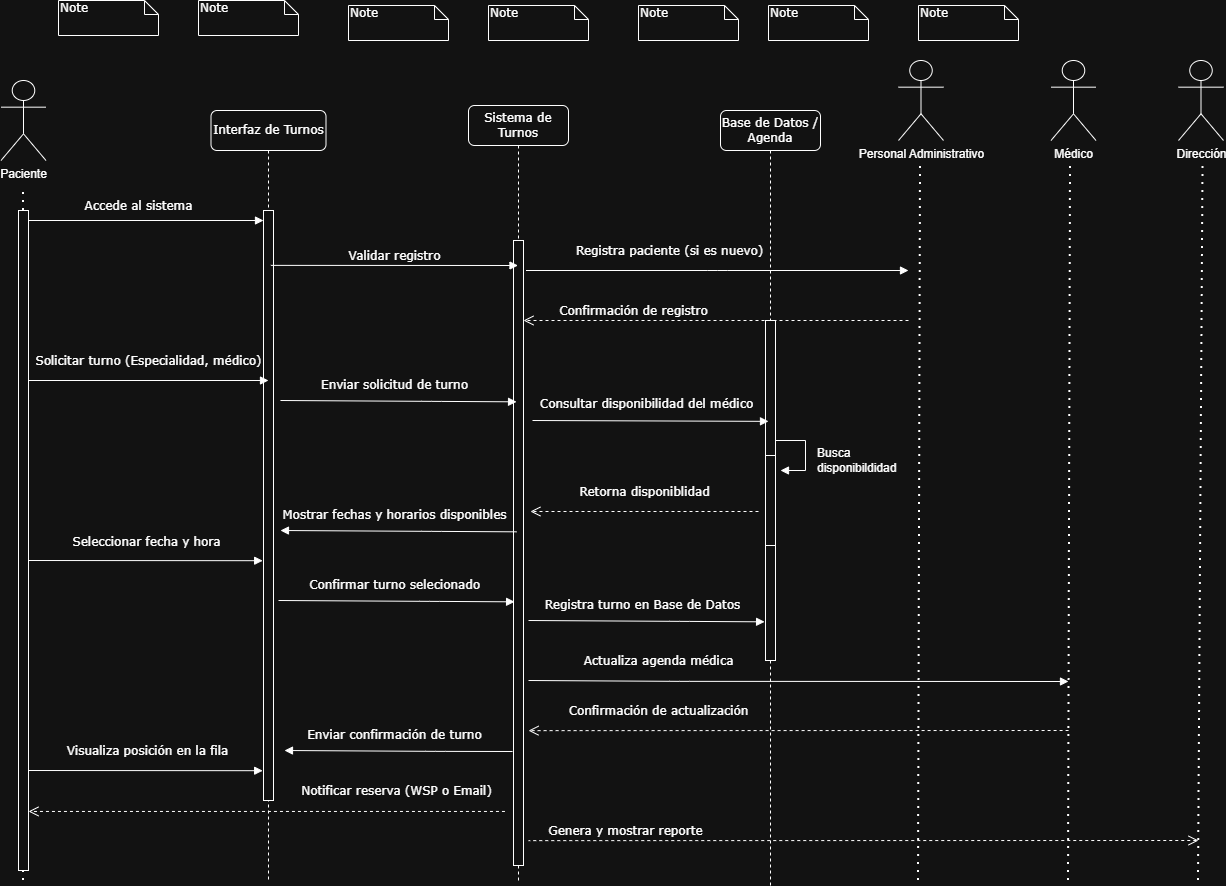

The diagram above was exported from draw.io. Its source (the exported page's mxGraphModel, read from the mxfile embedded in the PNG):
<mxGraphModel dx="1244" dy="1557" grid="1" gridSize="10" guides="1" tooltips="1" connect="1" arrows="1" fold="1" page="1" pageScale="1" pageWidth="1100" pageHeight="850" background="none" math="0" shadow="0">
  <root>
    <mxCell id="0" />
    <mxCell id="1" parent="0" />
    <mxCell id="7baba1c4bc27f4b0-2" value="Interfaz de Turnos" style="shape=umlLifeline;perimeter=lifelinePerimeter;whiteSpace=wrap;html=1;container=1;collapsible=0;recursiveResize=0;outlineConnect=0;rounded=1;shadow=0;comic=0;labelBackgroundColor=none;strokeWidth=1;fontFamily=Verdana;fontSize=12;align=center;" parent="1" vertex="1">
      <mxGeometry x="242.5" y="80" width="115" height="770" as="geometry" />
    </mxCell>
    <mxCell id="7baba1c4bc27f4b0-10" value="" style="html=1;points=[];perimeter=orthogonalPerimeter;rounded=0;shadow=0;comic=0;labelBackgroundColor=none;strokeWidth=1;fontFamily=Verdana;fontSize=12;align=center;" parent="7baba1c4bc27f4b0-2" vertex="1">
      <mxGeometry x="52.5" y="100" width="10" height="590" as="geometry" />
    </mxCell>
    <mxCell id="E29bCopTCx-LQEuC53tv-47" value="Visualiza posición en la fila" style="html=1;verticalAlign=bottom;endArrow=block;labelBackgroundColor=none;fontFamily=Verdana;fontSize=12;entryX=-0.082;entryY=0.886;entryDx=0;entryDy=0;entryPerimeter=0;" edge="1" parent="7baba1c4bc27f4b0-2">
      <mxGeometry x="0.0178" y="10" relative="1" as="geometry">
        <mxPoint x="-182.5" y="660" as="sourcePoint" />
        <mxPoint x="51.680000000000064" y="660.1999999999999" as="targetPoint" />
        <mxPoint as="offset" />
        <Array as="points" />
      </mxGeometry>
    </mxCell>
    <mxCell id="7baba1c4bc27f4b0-3" value="Sistema de Turnos" style="shape=umlLifeline;perimeter=lifelinePerimeter;whiteSpace=wrap;html=1;container=1;collapsible=0;recursiveResize=0;outlineConnect=0;rounded=1;shadow=0;comic=0;labelBackgroundColor=none;strokeWidth=1;fontFamily=Verdana;fontSize=12;align=center;" parent="1" vertex="1">
      <mxGeometry x="500" y="75" width="100" height="775" as="geometry" />
    </mxCell>
    <mxCell id="7baba1c4bc27f4b0-13" value="" style="html=1;points=[];perimeter=orthogonalPerimeter;rounded=0;shadow=0;comic=0;labelBackgroundColor=none;strokeWidth=1;fontFamily=Verdana;fontSize=12;align=center;" parent="7baba1c4bc27f4b0-3" vertex="1">
      <mxGeometry x="45" y="135" width="10" height="625" as="geometry" />
    </mxCell>
    <mxCell id="7baba1c4bc27f4b0-4" value="Base de Datos / Agenda" style="shape=umlLifeline;perimeter=lifelinePerimeter;whiteSpace=wrap;html=1;container=1;collapsible=0;recursiveResize=0;outlineConnect=0;rounded=1;shadow=0;comic=0;labelBackgroundColor=none;strokeWidth=1;fontFamily=Verdana;fontSize=12;align=center;" parent="1" vertex="1">
      <mxGeometry x="752" y="80" width="100" height="775" as="geometry" />
    </mxCell>
    <mxCell id="7baba1c4bc27f4b0-22" value="" style="html=1;points=[];perimeter=orthogonalPerimeter;rounded=0;shadow=0;comic=0;labelBackgroundColor=none;strokeWidth=1;fontFamily=Verdana;fontSize=12;align=center;" parent="7baba1c4bc27f4b0-4" vertex="1">
      <mxGeometry x="45" y="210" width="10" height="340" as="geometry" />
    </mxCell>
    <mxCell id="E29bCopTCx-LQEuC53tv-54" value="" style="html=1;points=[[0,0,0,0,5],[0,1,0,0,-5],[1,0,0,0,5],[1,1,0,0,-5]];perimeter=orthogonalPerimeter;outlineConnect=0;targetShapes=umlLifeline;portConstraint=eastwest;newEdgeStyle={&quot;curved&quot;:0,&quot;rounded&quot;:0};strokeColor=default;align=center;verticalAlign=top;fontFamily=Helvetica;fontSize=12;fontColor=default;fontStyle=0;fillColor=default;" vertex="1" parent="7baba1c4bc27f4b0-4">
      <mxGeometry x="45" y="345" width="10" height="90" as="geometry" />
    </mxCell>
    <mxCell id="E29bCopTCx-LQEuC53tv-55" value="Busca &lt;br&gt;disponibildidad" style="html=1;align=left;spacingLeft=2;endArrow=block;rounded=0;edgeStyle=orthogonalEdgeStyle;curved=0;rounded=0;fontFamily=Helvetica;fontSize=12;fontColor=default;fontStyle=0;" edge="1" parent="7baba1c4bc27f4b0-4">
      <mxGeometry x="0.1765" y="8" relative="1" as="geometry">
        <mxPoint x="55" y="330" as="sourcePoint" />
        <Array as="points">
          <mxPoint x="85" y="360" />
        </Array>
        <mxPoint x="60" y="360" as="targetPoint" />
        <mxPoint as="offset" />
      </mxGeometry>
    </mxCell>
    <mxCell id="7baba1c4bc27f4b0-11" value="Accede al sistema&lt;div&gt;&lt;br/&gt;&lt;/div&gt;" style="html=1;verticalAlign=bottom;endArrow=block;entryX=0;entryY=0;labelBackgroundColor=none;fontFamily=Verdana;fontSize=12;edgeStyle=elbowEdgeStyle;elbow=vertical;" parent="1" edge="1">
      <mxGeometry x="-0.0638" y="-10" relative="1" as="geometry">
        <mxPoint x="60" y="190" as="sourcePoint" />
        <mxPoint x="295" y="190.0000000000016" as="targetPoint" />
        <mxPoint as="offset" />
      </mxGeometry>
    </mxCell>
    <mxCell id="7baba1c4bc27f4b0-14" value="Validar registro" style="html=1;verticalAlign=bottom;endArrow=block;labelBackgroundColor=none;fontFamily=Verdana;fontSize=12;edgeStyle=elbowEdgeStyle;elbow=vertical;exitX=0.736;exitY=0.093;exitDx=0;exitDy=0;exitPerimeter=0;" parent="1" source="7baba1c4bc27f4b0-10" target="7baba1c4bc27f4b0-3" edge="1">
      <mxGeometry relative="1" as="geometry">
        <mxPoint x="310" y="220" as="sourcePoint" />
        <mxPoint x="530" y="227" as="targetPoint" />
      </mxGeometry>
    </mxCell>
    <mxCell id="7baba1c4bc27f4b0-40" value="Note" style="shape=note;whiteSpace=wrap;html=1;size=14;verticalAlign=top;align=left;spacingTop=-6;rounded=0;shadow=0;comic=0;labelBackgroundColor=none;strokeWidth=1;fontFamily=Verdana;fontSize=12" parent="1" vertex="1">
      <mxGeometry x="90" y="-30" width="100" height="35" as="geometry" />
    </mxCell>
    <mxCell id="7baba1c4bc27f4b0-41" value="Note" style="shape=note;whiteSpace=wrap;html=1;size=14;verticalAlign=top;align=left;spacingTop=-6;rounded=0;shadow=0;comic=0;labelBackgroundColor=none;strokeWidth=1;fontFamily=Verdana;fontSize=12" parent="1" vertex="1">
      <mxGeometry x="230" y="-30" width="100" height="35" as="geometry" />
    </mxCell>
    <mxCell id="7baba1c4bc27f4b0-42" value="Note" style="shape=note;whiteSpace=wrap;html=1;size=14;verticalAlign=top;align=left;spacingTop=-6;rounded=0;shadow=0;comic=0;labelBackgroundColor=none;strokeWidth=1;fontFamily=Verdana;fontSize=12" parent="1" vertex="1">
      <mxGeometry x="380" y="-25" width="100" height="35" as="geometry" />
    </mxCell>
    <mxCell id="7baba1c4bc27f4b0-43" value="Note" style="shape=note;whiteSpace=wrap;html=1;size=14;verticalAlign=top;align=left;spacingTop=-6;rounded=0;shadow=0;comic=0;labelBackgroundColor=none;strokeWidth=1;fontFamily=Verdana;fontSize=12" parent="1" vertex="1">
      <mxGeometry x="520" y="-25" width="100" height="35" as="geometry" />
    </mxCell>
    <mxCell id="7baba1c4bc27f4b0-44" value="Note" style="shape=note;whiteSpace=wrap;html=1;size=14;verticalAlign=top;align=left;spacingTop=-6;rounded=0;shadow=0;comic=0;labelBackgroundColor=none;strokeWidth=1;fontFamily=Verdana;fontSize=12" parent="1" vertex="1">
      <mxGeometry x="670" y="-25" width="100" height="35" as="geometry" />
    </mxCell>
    <mxCell id="7baba1c4bc27f4b0-45" value="Note" style="shape=note;whiteSpace=wrap;html=1;size=14;verticalAlign=top;align=left;spacingTop=-6;rounded=0;shadow=0;comic=0;labelBackgroundColor=none;strokeWidth=1;fontFamily=Verdana;fontSize=12" parent="1" vertex="1">
      <mxGeometry x="800" y="-25" width="100" height="35" as="geometry" />
    </mxCell>
    <mxCell id="7baba1c4bc27f4b0-46" value="Note" style="shape=note;whiteSpace=wrap;html=1;size=14;verticalAlign=top;align=left;spacingTop=-6;rounded=0;shadow=0;comic=0;labelBackgroundColor=none;strokeWidth=1;fontFamily=Verdana;fontSize=12" parent="1" vertex="1">
      <mxGeometry x="950" y="-25" width="100" height="35" as="geometry" />
    </mxCell>
    <mxCell id="E29bCopTCx-LQEuC53tv-6" value="Paciente" style="shape=umlActor;verticalLabelPosition=bottom;verticalAlign=top;html=1;outlineConnect=0;" vertex="1" parent="1">
      <mxGeometry x="32.5" y="50" width="45" height="80" as="geometry" />
    </mxCell>
    <mxCell id="E29bCopTCx-LQEuC53tv-14" value="Personal Administrativo" style="shape=umlActor;verticalLabelPosition=bottom;verticalAlign=top;html=1;outlineConnect=0;" vertex="1" parent="1">
      <mxGeometry x="930" y="30" width="45" height="80" as="geometry" />
    </mxCell>
    <mxCell id="E29bCopTCx-LQEuC53tv-16" value="" style="endArrow=none;dashed=1;html=1;dashPattern=1 3;strokeWidth=2;rounded=0;fontFamily=Helvetica;fontSize=12;fontColor=default;fontStyle=0;" edge="1" parent="1">
      <mxGeometry width="50" height="50" relative="1" as="geometry">
        <mxPoint x="950" y="850" as="sourcePoint" />
        <mxPoint x="952" y="136" as="targetPoint" />
        <Array as="points" />
      </mxGeometry>
    </mxCell>
    <mxCell id="E29bCopTCx-LQEuC53tv-19" value="Médico" style="shape=umlActor;verticalLabelPosition=bottom;verticalAlign=top;html=1;outlineConnect=0;" vertex="1" parent="1">
      <mxGeometry x="1082.5" y="30" width="45" height="80" as="geometry" />
    </mxCell>
    <mxCell id="E29bCopTCx-LQEuC53tv-20" value="" style="endArrow=none;dashed=1;html=1;dashPattern=1 3;strokeWidth=2;rounded=0;fontFamily=Helvetica;fontSize=12;fontColor=default;fontStyle=0;" edge="1" parent="1">
      <mxGeometry width="50" height="50" relative="1" as="geometry">
        <mxPoint x="1100" y="850" as="sourcePoint" />
        <mxPoint x="1102" y="136" as="targetPoint" />
        <Array as="points" />
      </mxGeometry>
    </mxCell>
    <mxCell id="E29bCopTCx-LQEuC53tv-22" value="Dirección" style="shape=umlActor;verticalLabelPosition=bottom;verticalAlign=top;html=1;outlineConnect=0;" vertex="1" parent="1">
      <mxGeometry x="1210" y="30" width="45" height="80" as="geometry" />
    </mxCell>
    <mxCell id="E29bCopTCx-LQEuC53tv-23" value="" style="endArrow=none;dashed=1;html=1;dashPattern=1 3;strokeWidth=2;rounded=0;fontFamily=Helvetica;fontSize=12;fontColor=default;fontStyle=0;" edge="1" parent="1">
      <mxGeometry width="50" height="50" relative="1" as="geometry">
        <mxPoint x="1230" y="850" as="sourcePoint" />
        <mxPoint x="1234.5" y="136" as="targetPoint" />
        <Array as="points" />
      </mxGeometry>
    </mxCell>
    <mxCell id="E29bCopTCx-LQEuC53tv-26" value="Registra paciente (si es nuevo)" style="html=1;verticalAlign=bottom;endArrow=block;labelBackgroundColor=none;fontFamily=Verdana;fontSize=12;edgeStyle=elbowEdgeStyle;elbow=vertical;" edge="1" parent="1">
      <mxGeometry x="-0.2549" y="10" relative="1" as="geometry">
        <mxPoint x="557.5" y="240" as="sourcePoint" />
        <mxPoint x="940" y="240" as="targetPoint" />
        <mxPoint as="offset" />
      </mxGeometry>
    </mxCell>
    <mxCell id="E29bCopTCx-LQEuC53tv-31" value="" style="endArrow=none;dashed=1;html=1;dashPattern=1 3;strokeWidth=2;rounded=0;fontFamily=Helvetica;fontSize=12;fontColor=default;fontStyle=0;" edge="1" parent="1" source="7baba1c4bc27f4b0-9">
      <mxGeometry width="50" height="50" relative="1" as="geometry">
        <mxPoint x="50" y="760" as="sourcePoint" />
        <mxPoint x="55" y="160" as="targetPoint" />
        <Array as="points" />
      </mxGeometry>
    </mxCell>
    <mxCell id="E29bCopTCx-LQEuC53tv-33" value="" style="endArrow=none;dashed=1;html=1;dashPattern=1 3;strokeWidth=2;rounded=0;fontFamily=Helvetica;fontSize=12;fontColor=default;fontStyle=0;entryX=0.5;entryY=0.5;entryDx=0;entryDy=0;entryPerimeter=0;" edge="1" parent="1" target="7baba1c4bc27f4b0-9">
      <mxGeometry width="50" height="50" relative="1" as="geometry">
        <mxPoint x="55" y="850" as="sourcePoint" />
        <mxPoint x="55" y="90" as="targetPoint" />
        <Array as="points" />
      </mxGeometry>
    </mxCell>
    <mxCell id="7baba1c4bc27f4b0-9" value="" style="html=1;points=[];perimeter=orthogonalPerimeter;rounded=0;shadow=0;comic=0;labelBackgroundColor=none;strokeWidth=1;fontFamily=Verdana;fontSize=12;align=center;" parent="1" vertex="1">
      <mxGeometry x="50" y="180" width="10" height="660" as="geometry" />
    </mxCell>
    <mxCell id="E29bCopTCx-LQEuC53tv-37" value="Seleccionar fecha y hora" style="html=1;verticalAlign=bottom;endArrow=block;labelBackgroundColor=none;fontFamily=Verdana;fontSize=12;entryX=-0.082;entryY=0.886;entryDx=0;entryDy=0;entryPerimeter=0;" edge="1" parent="1">
      <mxGeometry x="0.0098" y="9" relative="1" as="geometry">
        <mxPoint x="60" y="530" as="sourcePoint" />
        <mxPoint x="294.18000000000006" y="530.1999999999999" as="targetPoint" />
        <mxPoint as="offset" />
      </mxGeometry>
    </mxCell>
    <mxCell id="7baba1c4bc27f4b0-23" value="Solicitar turno (Especialidad, médico)" style="html=1;verticalAlign=bottom;endArrow=block;labelBackgroundColor=none;fontFamily=Verdana;fontSize=12;" parent="1" edge="1">
      <mxGeometry y="10" relative="1" as="geometry">
        <mxPoint x="60" y="350" as="sourcePoint" />
        <mxPoint x="300" y="350" as="targetPoint" />
        <mxPoint as="offset" />
      </mxGeometry>
    </mxCell>
    <mxCell id="E29bCopTCx-LQEuC53tv-27" value="Confirmación de registro" style="html=1;verticalAlign=bottom;endArrow=open;dashed=1;endSize=8;labelBackgroundColor=none;fontFamily=Verdana;fontSize=12;edgeStyle=elbowEdgeStyle;elbow=vertical;" edge="1" parent="1">
      <mxGeometry x="0.4265" relative="1" as="geometry">
        <mxPoint x="555" y="290" as="targetPoint" />
        <Array as="points" />
        <mxPoint x="940" y="290" as="sourcePoint" />
        <mxPoint as="offset" />
      </mxGeometry>
    </mxCell>
    <mxCell id="E29bCopTCx-LQEuC53tv-42" value="Consultar disponibilidad del médico" style="html=1;verticalAlign=bottom;endArrow=block;labelBackgroundColor=none;fontFamily=Verdana;fontSize=12;exitX=0.918;exitY=0.684;exitDx=0;exitDy=0;exitPerimeter=0;entryX=0.009;entryY=0.454;entryDx=0;entryDy=0;entryPerimeter=0;" edge="1" parent="1">
      <mxGeometry x="-0.0378" y="7" relative="1" as="geometry">
        <mxPoint x="564" y="390" as="sourcePoint" />
        <mxPoint x="800" y="390.86" as="targetPoint" />
        <mxPoint as="offset" />
        <Array as="points" />
      </mxGeometry>
    </mxCell>
    <mxCell id="E29bCopTCx-LQEuC53tv-46" value="Retorna disponiblidad" style="html=1;verticalAlign=bottom;endArrow=open;dashed=1;endSize=8;labelBackgroundColor=none;fontFamily=Verdana;fontSize=12;edgeStyle=elbowEdgeStyle;elbow=vertical;" edge="1" parent="1">
      <mxGeometry x="-0.0023" y="-10" relative="1" as="geometry">
        <mxPoint x="561.91" y="480.86" as="targetPoint" />
        <Array as="points">
          <mxPoint x="790" y="481" />
          <mxPoint x="701.91" y="490.86" />
        </Array>
        <mxPoint x="790" y="481" as="sourcePoint" />
        <mxPoint as="offset" />
      </mxGeometry>
    </mxCell>
    <mxCell id="E29bCopTCx-LQEuC53tv-48" value="&amp;nbsp;Confirmar turno selecionado" style="html=1;verticalAlign=bottom;endArrow=block;labelBackgroundColor=none;fontFamily=Verdana;fontSize=12;exitX=0.918;exitY=0.684;exitDx=0;exitDy=0;exitPerimeter=0;entryX=0.009;entryY=0.454;entryDx=0;entryDy=0;entryPerimeter=0;endFill=1;startArrow=none;startFill=0;" edge="1" parent="1">
      <mxGeometry x="-0.0343" y="7" relative="1" as="geometry">
        <mxPoint x="310" y="570" as="sourcePoint" />
        <mxPoint x="546.0899999999999" y="571.32" as="targetPoint" />
        <mxPoint as="offset" />
        <Array as="points">
          <mxPoint x="461" y="570.86" />
        </Array>
      </mxGeometry>
    </mxCell>
    <mxCell id="E29bCopTCx-LQEuC53tv-36" value="Enviar solicitud de turno" style="html=1;verticalAlign=bottom;endArrow=block;labelBackgroundColor=none;fontFamily=Verdana;fontSize=12;exitX=0.918;exitY=0.684;exitDx=0;exitDy=0;exitPerimeter=0;entryX=0.009;entryY=0.454;entryDx=0;entryDy=0;entryPerimeter=0;" edge="1" parent="1">
      <mxGeometry x="-0.0378" y="7" relative="1" as="geometry">
        <mxPoint x="311.9600000000001" y="370" as="sourcePoint" />
        <mxPoint x="548.0499999999998" y="371.32000000000005" as="targetPoint" />
        <mxPoint as="offset" />
        <Array as="points">
          <mxPoint x="462.96000000000004" y="370.86" />
        </Array>
      </mxGeometry>
    </mxCell>
    <mxCell id="E29bCopTCx-LQEuC53tv-45" value="Mostrar fechas y horarios disponibles" style="html=1;verticalAlign=bottom;endArrow=none;labelBackgroundColor=none;fontFamily=Verdana;fontSize=12;exitX=0.918;exitY=0.684;exitDx=0;exitDy=0;exitPerimeter=0;entryX=0.009;entryY=0.454;entryDx=0;entryDy=0;entryPerimeter=0;endFill=0;startArrow=block;startFill=1;" edge="1" parent="1">
      <mxGeometry x="-0.0343" y="7" relative="1" as="geometry">
        <mxPoint x="311.96" y="500" as="sourcePoint" />
        <mxPoint x="548.05" y="501.32000000000005" as="targetPoint" />
        <mxPoint as="offset" />
        <Array as="points">
          <mxPoint x="462.96" y="500.86" />
        </Array>
      </mxGeometry>
    </mxCell>
    <mxCell id="E29bCopTCx-LQEuC53tv-49" value="Registra turno en Base de Datos" style="html=1;verticalAlign=bottom;endArrow=block;labelBackgroundColor=none;fontFamily=Verdana;fontSize=12;exitX=0.918;exitY=0.684;exitDx=0;exitDy=0;exitPerimeter=0;entryX=0.009;entryY=0.454;entryDx=0;entryDy=0;entryPerimeter=0;endFill=1;startArrow=none;startFill=0;" edge="1" parent="1">
      <mxGeometry x="-0.0343" y="7" relative="1" as="geometry">
        <mxPoint x="560" y="590" as="sourcePoint" />
        <mxPoint x="796.0899999999999" y="591.32" as="targetPoint" />
        <mxPoint as="offset" />
        <Array as="points">
          <mxPoint x="711" y="590.86" />
        </Array>
      </mxGeometry>
    </mxCell>
    <mxCell id="E29bCopTCx-LQEuC53tv-50" value="Actualiza agenda médica" style="html=1;verticalAlign=bottom;endArrow=block;labelBackgroundColor=none;fontFamily=Verdana;fontSize=12;exitX=0.918;exitY=0.684;exitDx=0;exitDy=0;exitPerimeter=0;endFill=1;startArrow=none;startFill=0;" edge="1" parent="1">
      <mxGeometry x="-0.5187" y="11" relative="1" as="geometry">
        <mxPoint x="560" y="650" as="sourcePoint" />
        <mxPoint x="1100" y="651" as="targetPoint" />
        <mxPoint as="offset" />
        <Array as="points">
          <mxPoint x="711" y="650.86" />
        </Array>
      </mxGeometry>
    </mxCell>
    <mxCell id="E29bCopTCx-LQEuC53tv-51" value="Confirmación de actualización" style="html=1;verticalAlign=bottom;endArrow=open;dashed=1;endSize=8;labelBackgroundColor=none;fontFamily=Verdana;fontSize=12;edgeStyle=elbowEdgeStyle;elbow=vertical;" edge="1" parent="1">
      <mxGeometry x="0.518" y="-10" relative="1" as="geometry">
        <mxPoint x="560" y="700" as="targetPoint" />
        <Array as="points">
          <mxPoint x="788.09" y="700.14" />
          <mxPoint x="700" y="710" />
        </Array>
        <mxPoint x="1100.09" y="700" as="sourcePoint" />
        <mxPoint as="offset" />
      </mxGeometry>
    </mxCell>
    <mxCell id="E29bCopTCx-LQEuC53tv-57" value="Enviar confirmación de turno" style="html=1;verticalAlign=bottom;endArrow=none;labelBackgroundColor=none;fontFamily=Verdana;fontSize=12;exitX=0.918;exitY=0.684;exitDx=0;exitDy=0;exitPerimeter=0;endFill=0;startArrow=block;startFill=1;" edge="1" parent="1">
      <mxGeometry x="-0.0343" y="7" relative="1" as="geometry">
        <mxPoint x="315.97999999999996" y="720" as="sourcePoint" />
        <mxPoint x="544.03" y="721" as="targetPoint" />
        <mxPoint as="offset" />
        <Array as="points">
          <mxPoint x="466.97999999999996" y="720.86" />
        </Array>
      </mxGeometry>
    </mxCell>
    <mxCell id="E29bCopTCx-LQEuC53tv-40" value="Notificar reserva (WSP o Email)" style="html=1;verticalAlign=bottom;endArrow=open;dashed=1;endSize=8;labelBackgroundColor=none;fontFamily=Verdana;fontSize=12;edgeStyle=elbowEdgeStyle;elbow=vertical;entryX=1.355;entryY=0.871;entryDx=0;entryDy=0;entryPerimeter=0;" edge="1" parent="1">
      <mxGeometry x="-0.5466" y="-11" relative="1" as="geometry">
        <mxPoint x="59.99999999999997" y="780.0000000000002" as="targetPoint" />
        <Array as="points">
          <mxPoint x="436.45000000000005" y="780.95" />
        </Array>
        <mxPoint x="536.45" y="780.95" as="sourcePoint" />
        <mxPoint as="offset" />
      </mxGeometry>
    </mxCell>
    <mxCell id="E29bCopTCx-LQEuC53tv-58" value="Genera y mostrar reporte" style="html=1;verticalAlign=bottom;endArrow=none;dashed=1;endSize=8;labelBackgroundColor=none;fontFamily=Verdana;fontSize=12;edgeStyle=elbowEdgeStyle;elbow=vertical;startArrow=open;startFill=1;startSize=8;endFill=0;" edge="1" parent="1">
      <mxGeometry x="0.7099" relative="1" as="geometry">
        <mxPoint x="560" y="810" as="targetPoint" />
        <Array as="points">
          <mxPoint x="788.09" y="810.14" />
          <mxPoint x="700" y="820" />
        </Array>
        <mxPoint x="1230" y="810" as="sourcePoint" />
        <mxPoint as="offset" />
      </mxGeometry>
    </mxCell>
  </root>
</mxGraphModel>